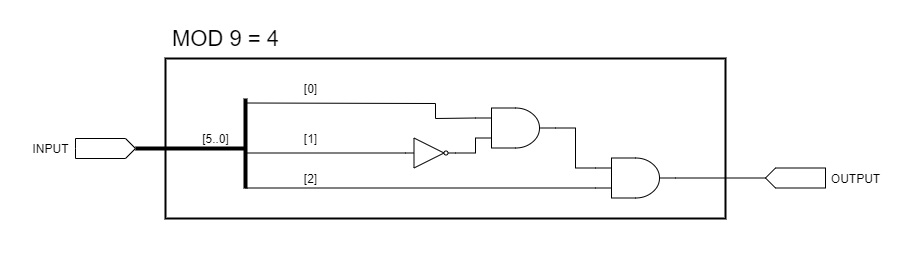

The diagram above was exported from draw.io. Its source (the exported page's mxGraphModel, read from the mxfile embedded in the PNG):
<mxGraphModel dx="723" dy="402" grid="1" gridSize="10" guides="1" tooltips="1" connect="1" arrows="1" fold="1" page="1" pageScale="1" pageWidth="1000000" pageHeight="1000000" math="0" shadow="0">
  <root>
    <mxCell id="0" />
    <mxCell id="1" parent="0" />
    <mxCell id="2jxSxYcBFLbwyCtmqJCT-24" value="" style="rounded=0;whiteSpace=wrap;html=1;fillColor=none;strokeWidth=2;" parent="1" vertex="1">
      <mxGeometry x="520" y="160" width="560" height="160" as="geometry" />
    </mxCell>
    <mxCell id="2jxSxYcBFLbwyCtmqJCT-1" value="" style="shape=mxgraph.arrows2.arrow;verticalLabelPosition=bottom;shadow=0;dashed=0;align=center;html=1;verticalAlign=top;strokeWidth=1;dy=0;dx=10;notch=0;" parent="1" vertex="1">
      <mxGeometry x="430" y="240" width="60" height="20" as="geometry" />
    </mxCell>
    <mxCell id="2jxSxYcBFLbwyCtmqJCT-2" value="" style="endArrow=none;html=1;strokeWidth=4;exitX=1;exitY=0.5;exitDx=0;exitDy=0;exitPerimeter=0;" parent="1" source="2jxSxYcBFLbwyCtmqJCT-1" edge="1">
      <mxGeometry width="50" height="50" relative="1" as="geometry">
        <mxPoint x="460" y="290" as="sourcePoint" />
        <mxPoint x="600" y="250" as="targetPoint" />
      </mxGeometry>
    </mxCell>
    <mxCell id="2jxSxYcBFLbwyCtmqJCT-3" value="" style="endArrow=none;html=1;strokeWidth=4;" parent="1" edge="1">
      <mxGeometry width="50" height="50" relative="1" as="geometry">
        <mxPoint x="600" y="290" as="sourcePoint" />
        <mxPoint x="600" y="200" as="targetPoint" />
      </mxGeometry>
    </mxCell>
    <mxCell id="2jxSxYcBFLbwyCtmqJCT-5" value="" style="endArrow=none;html=1;strokeWidth=1;entryX=0;entryY=0.25;entryDx=0;entryDy=0;entryPerimeter=0;rounded=0;" parent="1" target="2jxSxYcBFLbwyCtmqJCT-9" edge="1">
      <mxGeometry width="50" height="50" relative="1" as="geometry">
        <mxPoint x="600" y="204.5" as="sourcePoint" />
        <mxPoint x="760" y="204.5" as="targetPoint" />
        <Array as="points">
          <mxPoint x="790" y="205" />
          <mxPoint x="790" y="220" />
        </Array>
      </mxGeometry>
    </mxCell>
    <mxCell id="2jxSxYcBFLbwyCtmqJCT-6" value="" style="verticalLabelPosition=bottom;shadow=0;dashed=0;align=center;html=1;verticalAlign=top;shape=mxgraph.electrical.logic_gates.inverter_2" parent="1" vertex="1">
      <mxGeometry x="760" y="239.5" width="50" height="30" as="geometry" />
    </mxCell>
    <mxCell id="2jxSxYcBFLbwyCtmqJCT-7" value="" style="endArrow=none;html=1;strokeWidth=1;entryX=0;entryY=0.5;entryDx=0;entryDy=0;entryPerimeter=0;" parent="1" target="2jxSxYcBFLbwyCtmqJCT-6" edge="1">
      <mxGeometry width="50" height="50" relative="1" as="geometry">
        <mxPoint x="600" y="254.5" as="sourcePoint" />
        <mxPoint x="720" y="239.5" as="targetPoint" />
      </mxGeometry>
    </mxCell>
    <mxCell id="2jxSxYcBFLbwyCtmqJCT-9" value="" style="verticalLabelPosition=bottom;shadow=0;dashed=0;align=center;html=1;verticalAlign=top;shape=mxgraph.electrical.logic_gates.logic_gate;operation=and;" parent="1" vertex="1">
      <mxGeometry x="830" y="209.5" width="80" height="40" as="geometry" />
    </mxCell>
    <mxCell id="2jxSxYcBFLbwyCtmqJCT-12" value="" style="endArrow=none;html=1;strokeWidth=1;entryX=0;entryY=0.75;entryDx=0;entryDy=0;entryPerimeter=0;exitX=1;exitY=0.5;exitDx=0;exitDy=0;exitPerimeter=0;arcSize=0;" parent="1" source="2jxSxYcBFLbwyCtmqJCT-6" target="2jxSxYcBFLbwyCtmqJCT-9" edge="1">
      <mxGeometry width="50" height="50" relative="1" as="geometry">
        <mxPoint x="780" y="269.5" as="sourcePoint" />
        <mxPoint x="830" y="219.5" as="targetPoint" />
        <Array as="points">
          <mxPoint x="830" y="254.5" />
          <mxPoint x="830" y="239.5" />
        </Array>
      </mxGeometry>
    </mxCell>
    <mxCell id="2jxSxYcBFLbwyCtmqJCT-13" value="" style="verticalLabelPosition=bottom;shadow=0;dashed=0;align=center;html=1;verticalAlign=top;shape=mxgraph.electrical.logic_gates.logic_gate;operation=and;" parent="1" vertex="1">
      <mxGeometry x="950" y="259.5" width="80" height="40" as="geometry" />
    </mxCell>
    <mxCell id="2jxSxYcBFLbwyCtmqJCT-14" value="" style="endArrow=none;html=1;strokeWidth=1;entryX=1;entryY=0.5;entryDx=0;entryDy=0;entryPerimeter=0;exitX=0;exitY=0.25;exitDx=0;exitDy=0;exitPerimeter=0;arcSize=0;" parent="1" target="2jxSxYcBFLbwyCtmqJCT-9" edge="1">
      <mxGeometry width="50" height="50" relative="1" as="geometry">
        <mxPoint x="950" y="269.5" as="sourcePoint" />
        <mxPoint x="880" y="259.5" as="targetPoint" />
        <Array as="points">
          <mxPoint x="930" y="269.5" />
          <mxPoint x="930" y="229.5" />
        </Array>
      </mxGeometry>
    </mxCell>
    <mxCell id="2jxSxYcBFLbwyCtmqJCT-15" value="" style="endArrow=none;html=1;strokeWidth=1;entryX=0;entryY=0.75;entryDx=0;entryDy=0;entryPerimeter=0;" parent="1" edge="1">
      <mxGeometry width="50" height="50" relative="1" as="geometry">
        <mxPoint x="600" y="289.5" as="sourcePoint" />
        <mxPoint x="950" y="289.5" as="targetPoint" />
      </mxGeometry>
    </mxCell>
    <mxCell id="2jxSxYcBFLbwyCtmqJCT-16" value="" style="shape=mxgraph.arrows2.arrow;verticalLabelPosition=bottom;shadow=0;dashed=0;align=center;html=1;verticalAlign=top;strokeWidth=1;dy=0;dx=10;notch=0;flipH=1;" parent="1" vertex="1">
      <mxGeometry x="1120" y="269.5" width="60" height="20" as="geometry" />
    </mxCell>
    <mxCell id="2jxSxYcBFLbwyCtmqJCT-17" value="" style="endArrow=none;html=1;strokeWidth=1;exitX=1;exitY=0.5;exitDx=0;exitDy=0;exitPerimeter=0;entryX=1;entryY=0.5;entryDx=0;entryDy=0;entryPerimeter=0;" parent="1" target="2jxSxYcBFLbwyCtmqJCT-16" edge="1">
      <mxGeometry width="50" height="50" relative="1" as="geometry">
        <mxPoint x="1030" y="279.5" as="sourcePoint" />
        <mxPoint x="1090" y="259.5" as="targetPoint" />
      </mxGeometry>
    </mxCell>
    <mxCell id="2jxSxYcBFLbwyCtmqJCT-18" value="OUTPUT" style="text;html=1;align=center;verticalAlign=middle;resizable=0;points=[];autosize=1;strokeColor=none;" parent="1" vertex="1">
      <mxGeometry x="1180" y="269.5" width="60" height="20" as="geometry" />
    </mxCell>
    <mxCell id="2jxSxYcBFLbwyCtmqJCT-19" value="INPUT" style="text;html=1;align=center;verticalAlign=middle;resizable=0;points=[];autosize=1;strokeColor=none;" parent="1" vertex="1">
      <mxGeometry x="380" y="240" width="50" height="20" as="geometry" />
    </mxCell>
    <mxCell id="2jxSxYcBFLbwyCtmqJCT-20" value="[5..0]" style="text;html=1;align=center;verticalAlign=middle;resizable=0;points=[];autosize=1;strokeColor=none;" parent="1" vertex="1">
      <mxGeometry x="550" y="229.5" width="40" height="20" as="geometry" />
    </mxCell>
    <mxCell id="2jxSxYcBFLbwyCtmqJCT-21" value="[0]" style="text;html=1;align=center;verticalAlign=middle;resizable=0;points=[];autosize=1;strokeColor=none;" parent="1" vertex="1">
      <mxGeometry x="650" y="180" width="30" height="20" as="geometry" />
    </mxCell>
    <mxCell id="2jxSxYcBFLbwyCtmqJCT-22" value="[1]" style="text;html=1;align=center;verticalAlign=middle;resizable=0;points=[];autosize=1;strokeColor=none;" parent="1" vertex="1">
      <mxGeometry x="650" y="229.5" width="30" height="20" as="geometry" />
    </mxCell>
    <mxCell id="2jxSxYcBFLbwyCtmqJCT-23" value="[2]" style="text;html=1;align=center;verticalAlign=middle;resizable=0;points=[];autosize=1;strokeColor=none;" parent="1" vertex="1">
      <mxGeometry x="650" y="269.5" width="30" height="20" as="geometry" />
    </mxCell>
    <mxCell id="2jxSxYcBFLbwyCtmqJCT-25" value="&lt;font style=&quot;font-size: 22px&quot;&gt;MOD 9 = 4&lt;/font&gt;" style="text;html=1;align=center;verticalAlign=middle;resizable=0;points=[];autosize=1;strokeColor=none;" parent="1" vertex="1">
      <mxGeometry x="520" y="130" width="120" height="20" as="geometry" />
    </mxCell>
  </root>
</mxGraphModel>